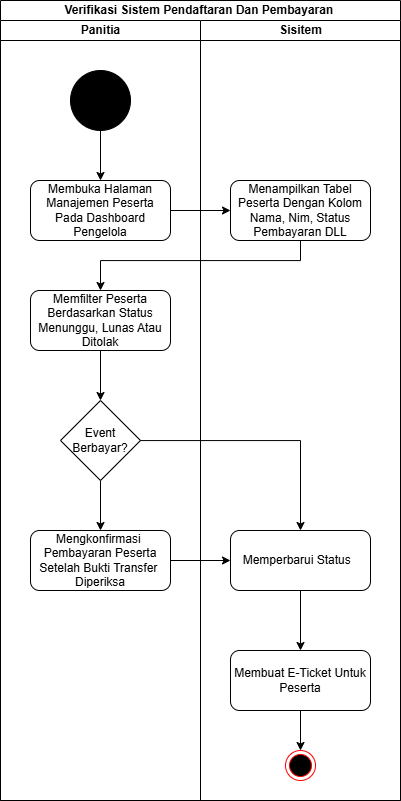

The diagram above was exported from draw.io. Its source (the exported page's mxGraphModel, read from the mxfile embedded in the PNG):
<mxGraphModel dx="976" dy="813" grid="1" gridSize="10" guides="1" tooltips="1" connect="1" arrows="1" fold="1" page="1" pageScale="1" pageWidth="850" pageHeight="1100" math="0" shadow="0">
  <root>
    <mxCell id="0" />
    <mxCell id="1" parent="0" />
    <mxCell id="hkm_-CXqhVv7uYiGKo86-1" parent="1" style="swimlane;childLayout=stackLayout;resizeParent=1;resizeParentMax=0;startSize=20;html=1;" value="Verifikasi Sistem Pendaftaran Dan Pembayaran&amp;nbsp;" vertex="1">
      <mxGeometry height="800" width="400" x="160" y="20" as="geometry" />
    </mxCell>
    <mxCell id="hkm_-CXqhVv7uYiGKo86-2" parent="hkm_-CXqhVv7uYiGKo86-1" style="swimlane;startSize=20;html=1;" value="Panitia" vertex="1">
      <mxGeometry height="780" width="200" y="20" as="geometry" />
    </mxCell>
    <mxCell id="hkm_-CXqhVv7uYiGKo86-5" parent="hkm_-CXqhVv7uYiGKo86-2" style="ellipse;whiteSpace=wrap;html=1;aspect=fixed;fillColor=#000000;" value="" vertex="1">
      <mxGeometry height="60" width="60" x="70" y="50" as="geometry" />
    </mxCell>
    <mxCell id="hkm_-CXqhVv7uYiGKo86-6" parent="hkm_-CXqhVv7uYiGKo86-2" style="rounded=1;whiteSpace=wrap;html=1;" value="Membuka Halaman Manajemen Peserta Pada Dashboard Pengelola" vertex="1">
      <mxGeometry height="60" width="140" x="30" y="160" as="geometry" />
    </mxCell>
    <mxCell id="hkm_-CXqhVv7uYiGKo86-7" edge="1" parent="hkm_-CXqhVv7uYiGKo86-2" source="hkm_-CXqhVv7uYiGKo86-5" style="edgeStyle=orthogonalEdgeStyle;rounded=0;orthogonalLoop=1;jettySize=auto;html=1;entryX=0.5;entryY=0;entryDx=0;entryDy=0;" target="hkm_-CXqhVv7uYiGKo86-6">
      <mxGeometry relative="1" as="geometry" />
    </mxCell>
    <mxCell id="wQ5NHkKkuNev0pMFIrc7-4" edge="1" parent="hkm_-CXqhVv7uYiGKo86-2" source="hkm_-CXqhVv7uYiGKo86-10" style="edgeStyle=orthogonalEdgeStyle;rounded=0;orthogonalLoop=1;jettySize=auto;html=1;entryX=0.5;entryY=0;entryDx=0;entryDy=0;" target="wQ5NHkKkuNev0pMFIrc7-3">
      <mxGeometry relative="1" as="geometry" />
    </mxCell>
    <mxCell id="hkm_-CXqhVv7uYiGKo86-10" parent="hkm_-CXqhVv7uYiGKo86-2" style="rounded=1;whiteSpace=wrap;html=1;" value="Memfilter Peserta Berdasarkan Status Menunggu, Lunas Atau Ditolak" vertex="1">
      <mxGeometry height="60" width="140" x="29.999999999999545" y="270" as="geometry" />
    </mxCell>
    <mxCell id="wQ5NHkKkuNev0pMFIrc7-5" edge="1" parent="hkm_-CXqhVv7uYiGKo86-2" source="wQ5NHkKkuNev0pMFIrc7-3" style="edgeStyle=orthogonalEdgeStyle;rounded=0;orthogonalLoop=1;jettySize=auto;html=1;entryX=0.5;entryY=0;entryDx=0;entryDy=0;" target="hkm_-CXqhVv7uYiGKo86-12">
      <mxGeometry relative="1" as="geometry" />
    </mxCell>
    <mxCell id="wQ5NHkKkuNev0pMFIrc7-3" parent="hkm_-CXqhVv7uYiGKo86-2" style="rhombus;whiteSpace=wrap;html=1;" value="Event Berbayar?" vertex="1">
      <mxGeometry height="80" width="80" x="60" y="380" as="geometry" />
    </mxCell>
    <mxCell id="hkm_-CXqhVv7uYiGKo86-12" parent="hkm_-CXqhVv7uYiGKo86-2" style="rounded=1;whiteSpace=wrap;html=1;" value="Mengkonfirmasi&amp;nbsp; Pembayaran Peserta Setelah Bukti Transfer&amp;nbsp; Diperiksa" vertex="1">
      <mxGeometry height="60" width="140" x="30" y="510" as="geometry" />
    </mxCell>
    <mxCell id="hkm_-CXqhVv7uYiGKo86-3" parent="hkm_-CXqhVv7uYiGKo86-1" style="swimlane;startSize=20;html=1;" value="Sisitem" vertex="1">
      <mxGeometry height="780" width="200" x="200" y="20" as="geometry" />
    </mxCell>
    <mxCell id="hkm_-CXqhVv7uYiGKo86-8" parent="hkm_-CXqhVv7uYiGKo86-3" style="rounded=1;whiteSpace=wrap;html=1;" value="Menampilkan Tabel Peserta Dengan Kolom Nama, Nim, Status Pembayaran DLL" vertex="1">
      <mxGeometry height="60" width="140" x="30" y="160" as="geometry" />
    </mxCell>
    <mxCell id="wQ5NHkKkuNev0pMFIrc7-8" edge="1" parent="hkm_-CXqhVv7uYiGKo86-3" source="hkm_-CXqhVv7uYiGKo86-14" style="edgeStyle=orthogonalEdgeStyle;rounded=0;orthogonalLoop=1;jettySize=auto;html=1;entryX=0.5;entryY=0;entryDx=0;entryDy=0;" target="wQ5NHkKkuNev0pMFIrc7-7">
      <mxGeometry relative="1" as="geometry" />
    </mxCell>
    <mxCell id="hkm_-CXqhVv7uYiGKo86-14" parent="hkm_-CXqhVv7uYiGKo86-3" style="rounded=1;whiteSpace=wrap;html=1;" value="Memperbarui Status&amp;nbsp;&amp;nbsp;" vertex="1">
      <mxGeometry height="60" width="140" x="30" y="510" as="geometry" />
    </mxCell>
    <mxCell id="wQ5NHkKkuNev0pMFIrc7-1" parent="hkm_-CXqhVv7uYiGKo86-3" style="ellipse;html=1;shape=endState;fillColor=#000000;strokeColor=#ff0000;" value="" vertex="1">
      <mxGeometry height="30" width="30" x="85" y="730" as="geometry" />
    </mxCell>
    <mxCell id="wQ5NHkKkuNev0pMFIrc7-9" edge="1" parent="hkm_-CXqhVv7uYiGKo86-3" source="wQ5NHkKkuNev0pMFIrc7-7" style="edgeStyle=orthogonalEdgeStyle;rounded=0;orthogonalLoop=1;jettySize=auto;html=1;entryX=0.5;entryY=0;entryDx=0;entryDy=0;" target="wQ5NHkKkuNev0pMFIrc7-1">
      <mxGeometry relative="1" as="geometry" />
    </mxCell>
    <mxCell id="wQ5NHkKkuNev0pMFIrc7-7" parent="hkm_-CXqhVv7uYiGKo86-3" style="rounded=1;whiteSpace=wrap;html=1;" value="Membuat E-Ticket Untuk Peserta" vertex="1">
      <mxGeometry height="60" width="140" x="30" y="630" as="geometry" />
    </mxCell>
    <mxCell id="hkm_-CXqhVv7uYiGKo86-9" edge="1" parent="hkm_-CXqhVv7uYiGKo86-1" source="hkm_-CXqhVv7uYiGKo86-6" style="edgeStyle=orthogonalEdgeStyle;rounded=0;orthogonalLoop=1;jettySize=auto;html=1;entryX=0;entryY=0.5;entryDx=0;entryDy=0;" target="hkm_-CXqhVv7uYiGKo86-8">
      <mxGeometry relative="1" as="geometry" />
    </mxCell>
    <mxCell id="hkm_-CXqhVv7uYiGKo86-11" edge="1" parent="hkm_-CXqhVv7uYiGKo86-1" source="hkm_-CXqhVv7uYiGKo86-8" style="edgeStyle=orthogonalEdgeStyle;rounded=0;orthogonalLoop=1;jettySize=auto;html=1;entryX=0.5;entryY=0;entryDx=0;entryDy=0;" target="hkm_-CXqhVv7uYiGKo86-10">
      <mxGeometry relative="1" as="geometry">
        <Array as="points">
          <mxPoint x="300" y="260" />
          <mxPoint x="100" y="260" />
        </Array>
      </mxGeometry>
    </mxCell>
    <mxCell id="hkm_-CXqhVv7uYiGKo86-15" edge="1" parent="hkm_-CXqhVv7uYiGKo86-1" source="hkm_-CXqhVv7uYiGKo86-12" style="edgeStyle=orthogonalEdgeStyle;rounded=0;orthogonalLoop=1;jettySize=auto;html=1;entryX=0;entryY=0.5;entryDx=0;entryDy=0;" target="hkm_-CXqhVv7uYiGKo86-14">
      <mxGeometry relative="1" as="geometry" />
    </mxCell>
    <mxCell id="wQ5NHkKkuNev0pMFIrc7-6" edge="1" parent="hkm_-CXqhVv7uYiGKo86-1" source="wQ5NHkKkuNev0pMFIrc7-3" style="edgeStyle=orthogonalEdgeStyle;rounded=0;orthogonalLoop=1;jettySize=auto;html=1;entryX=0.5;entryY=0;entryDx=0;entryDy=0;" target="hkm_-CXqhVv7uYiGKo86-14">
      <mxGeometry relative="1" as="geometry" />
    </mxCell>
  </root>
</mxGraphModel>